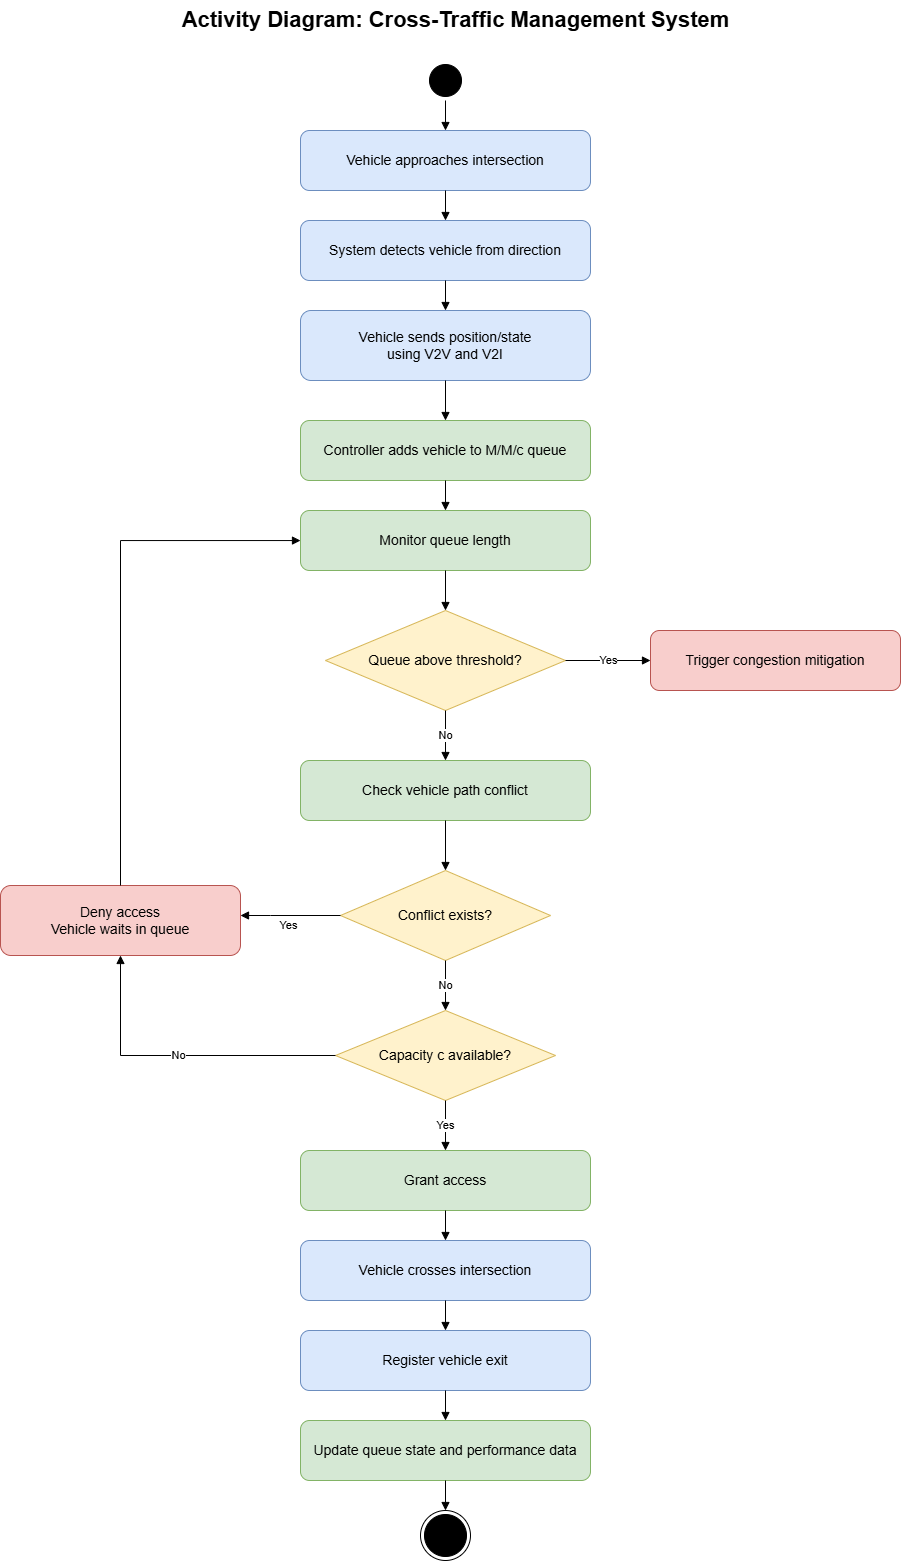

The diagram above was exported from draw.io. Its source (the exported page's mxGraphModel, read from the mxfile embedded in the PNG):
<mxGraphModel dx="968" dy="673" grid="1" gridSize="10" guides="1" tooltips="1" connect="1" arrows="1" fold="1" page="1" pageScale="1" pageWidth="1169" pageHeight="1654" math="0" shadow="0">
  <root>
    <mxCell id="0" />
    <mxCell id="1" parent="0" />
    <mxCell id="title" parent="1" style="text;html=1;strokeColor=none;fillColor=none;fontSize=22;fontStyle=1;align=center;verticalAlign=middle;" value="Activity Diagram: Cross-Traffic Management System" vertex="1">
      <mxGeometry height="40" width="650" x="250" y="30" as="geometry" />
    </mxCell>
    <mxCell id="start" parent="1" style="ellipse;html=1;shape=startState;fillColor=#000000;strokeColor=#000000;" value="" vertex="1">
      <mxGeometry height="40" width="40" x="545" y="90" as="geometry" />
    </mxCell>
    <mxCell id="a1" parent="1" style="rounded=1;whiteSpace=wrap;html=1;fillColor=#dae8fc;strokeColor=#6c8ebf;fontSize=14;" value="Vehicle approaches intersection" vertex="1">
      <mxGeometry height="60" width="290" x="420" y="160" as="geometry" />
    </mxCell>
    <mxCell id="a2" parent="1" style="rounded=1;whiteSpace=wrap;html=1;fillColor=#dae8fc;strokeColor=#6c8ebf;fontSize=14;" value="System detects vehicle from direction" vertex="1">
      <mxGeometry height="60" width="290" x="420" y="250" as="geometry" />
    </mxCell>
    <mxCell id="a3" parent="1" style="rounded=1;whiteSpace=wrap;html=1;fillColor=#dae8fc;strokeColor=#6c8ebf;fontSize=14;" value="Vehicle sends position/state&lt;br&gt;using V2V and V2I" vertex="1">
      <mxGeometry height="70" width="290" x="420" y="340" as="geometry" />
    </mxCell>
    <mxCell id="a4" parent="1" style="rounded=1;whiteSpace=wrap;html=1;fillColor=#d5e8d4;strokeColor=#82b366;fontSize=14;" value="Controller adds vehicle to M/M/c queue" vertex="1">
      <mxGeometry height="60" width="290" x="420" y="450" as="geometry" />
    </mxCell>
    <mxCell id="a5" parent="1" style="rounded=1;whiteSpace=wrap;html=1;fillColor=#d5e8d4;strokeColor=#82b366;fontSize=14;" value="Monitor queue length" vertex="1">
      <mxGeometry height="60" width="290" x="420" y="540" as="geometry" />
    </mxCell>
    <mxCell id="d1" parent="1" style="rhombus;whiteSpace=wrap;html=1;fillColor=#fff2cc;strokeColor=#d6b656;fontSize=14;" value="Queue above threshold?" vertex="1">
      <mxGeometry height="100" width="240" x="445" y="640" as="geometry" />
    </mxCell>
    <mxCell id="a6" parent="1" style="rounded=1;whiteSpace=wrap;html=1;fillColor=#f8cecc;strokeColor=#b85450;fontSize=14;" value="Trigger congestion mitigation" vertex="1">
      <mxGeometry height="60" width="250" x="770" y="660" as="geometry" />
    </mxCell>
    <mxCell id="a7" parent="1" style="rounded=1;whiteSpace=wrap;html=1;fillColor=#d5e8d4;strokeColor=#82b366;fontSize=14;" value="Check vehicle path conflict" vertex="1">
      <mxGeometry height="60" width="290" x="420" y="790" as="geometry" />
    </mxCell>
    <mxCell id="d2" parent="1" style="rhombus;whiteSpace=wrap;html=1;fillColor=#fff2cc;strokeColor=#d6b656;fontSize=14;" value="Conflict exists?" vertex="1">
      <mxGeometry height="90" width="210" x="460" y="900" as="geometry" />
    </mxCell>
    <mxCell id="a8" parent="1" style="rounded=1;whiteSpace=wrap;html=1;fillColor=#f8cecc;strokeColor=#b85450;fontSize=14;" value="Deny access&lt;br&gt;Vehicle waits in queue" vertex="1">
      <mxGeometry height="70" width="240" x="120" y="915" as="geometry" />
    </mxCell>
    <mxCell id="d3" parent="1" style="rhombus;whiteSpace=wrap;html=1;fillColor=#fff2cc;strokeColor=#d6b656;fontSize=14;" value="Capacity c available?" vertex="1">
      <mxGeometry height="90" width="220" x="455" y="1040" as="geometry" />
    </mxCell>
    <mxCell id="a9" parent="1" style="rounded=1;whiteSpace=wrap;html=1;fillColor=#d5e8d4;strokeColor=#82b366;fontSize=14;" value="Grant access" vertex="1">
      <mxGeometry height="60" width="290" x="420" y="1180" as="geometry" />
    </mxCell>
    <mxCell id="a10" parent="1" style="rounded=1;whiteSpace=wrap;html=1;fillColor=#dae8fc;strokeColor=#6c8ebf;fontSize=14;" value="Vehicle crosses intersection" vertex="1">
      <mxGeometry height="60" width="290" x="420" y="1270" as="geometry" />
    </mxCell>
    <mxCell id="a11" parent="1" style="rounded=1;whiteSpace=wrap;html=1;fillColor=#dae8fc;strokeColor=#6c8ebf;fontSize=14;" value="Register vehicle exit" vertex="1">
      <mxGeometry height="60" width="290" x="420" y="1360" as="geometry" />
    </mxCell>
    <mxCell id="a12" parent="1" style="rounded=1;whiteSpace=wrap;html=1;fillColor=#d5e8d4;strokeColor=#82b366;fontSize=14;" value="Update queue state and performance data" vertex="1">
      <mxGeometry height="60" width="290" x="420" y="1450" as="geometry" />
    </mxCell>
    <mxCell id="end" parent="1" style="ellipse;html=1;shape=endState;fillColor=#000000;strokeColor=#000000;" value="" vertex="1">
      <mxGeometry height="50" width="50" x="540" y="1540" as="geometry" />
    </mxCell>
    <mxCell id="e1" edge="1" parent="1" source="start" style="endArrow=block;html=1;rounded=0;" target="a1">
      <mxGeometry relative="1" as="geometry" />
    </mxCell>
    <mxCell id="e2" edge="1" parent="1" source="a1" style="endArrow=block;html=1;rounded=0;" target="a2">
      <mxGeometry relative="1" as="geometry" />
    </mxCell>
    <mxCell id="e3" edge="1" parent="1" source="a2" style="endArrow=block;html=1;rounded=0;" target="a3">
      <mxGeometry relative="1" as="geometry" />
    </mxCell>
    <mxCell id="e4" edge="1" parent="1" source="a3" style="endArrow=block;html=1;rounded=0;" target="a4">
      <mxGeometry relative="1" as="geometry" />
    </mxCell>
    <mxCell id="e5" edge="1" parent="1" source="a4" style="endArrow=block;html=1;rounded=0;" target="a5">
      <mxGeometry relative="1" as="geometry" />
    </mxCell>
    <mxCell id="e6" edge="1" parent="1" source="a5" style="endArrow=block;html=1;rounded=0;" target="d1">
      <mxGeometry relative="1" as="geometry" />
    </mxCell>
    <mxCell id="e7" edge="1" parent="1" source="d1" style="endArrow=block;html=1;rounded=0;edgeStyle=orthogonalEdgeStyle;" target="a6" value="Yes">
      <mxGeometry relative="1" as="geometry" />
    </mxCell>
    <mxCell id="e8" edge="1" parent="1" source="d1" style="endArrow=block;html=1;rounded=0;" target="a7" value="No">
      <mxGeometry relative="1" as="geometry" />
    </mxCell>
    <mxCell id="e10" edge="1" parent="1" source="a7" style="endArrow=block;html=1;rounded=0;" target="d2">
      <mxGeometry relative="1" as="geometry" />
    </mxCell>
    <mxCell id="e11" edge="1" parent="1" source="d2" style="endArrow=block;html=1;rounded=0;edgeStyle=orthogonalEdgeStyle;" target="a8" value="Yes">
      <mxGeometry relative="1" x="0.0481" y="10" as="geometry">
        <mxPoint as="offset" />
        <Array as="points">
          <mxPoint x="390" y="945" />
          <mxPoint x="390" y="945" />
        </Array>
      </mxGeometry>
    </mxCell>
    <mxCell id="e12" edge="1" parent="1" source="d2" style="endArrow=block;html=1;rounded=0;" target="d3" value="No">
      <mxGeometry relative="1" as="geometry" />
    </mxCell>
    <mxCell id="e13" edge="1" parent="1" source="d3" style="endArrow=block;html=1;rounded=0;edgeStyle=orthogonalEdgeStyle;" target="a8" value="No">
      <mxGeometry relative="1" as="geometry" />
    </mxCell>
    <mxCell id="e14" edge="1" parent="1" source="d3" style="endArrow=block;html=1;rounded=0;" target="a9" value="Yes">
      <mxGeometry relative="1" as="geometry" />
    </mxCell>
    <mxCell id="e15" edge="1" parent="1" source="a9" style="endArrow=block;html=1;rounded=0;" target="a10">
      <mxGeometry relative="1" as="geometry" />
    </mxCell>
    <mxCell id="e16" edge="1" parent="1" source="a10" style="endArrow=block;html=1;rounded=0;" target="a11">
      <mxGeometry relative="1" as="geometry" />
    </mxCell>
    <mxCell id="e17" edge="1" parent="1" source="a11" style="endArrow=block;html=1;rounded=0;" target="a12">
      <mxGeometry relative="1" as="geometry" />
    </mxCell>
    <mxCell id="e18" edge="1" parent="1" source="a12" style="endArrow=block;html=1;rounded=0;" target="end">
      <mxGeometry relative="1" as="geometry" />
    </mxCell>
    <mxCell id="e19" edge="1" parent="1" source="a8" style="endArrow=block;html=1;rounded=0;edgeStyle=orthogonalEdgeStyle;" target="a5" value="">
      <mxGeometry relative="1" as="geometry">
        <Array as="points">
          <mxPoint x="240" y="570" />
        </Array>
      </mxGeometry>
    </mxCell>
  </root>
</mxGraphModel>